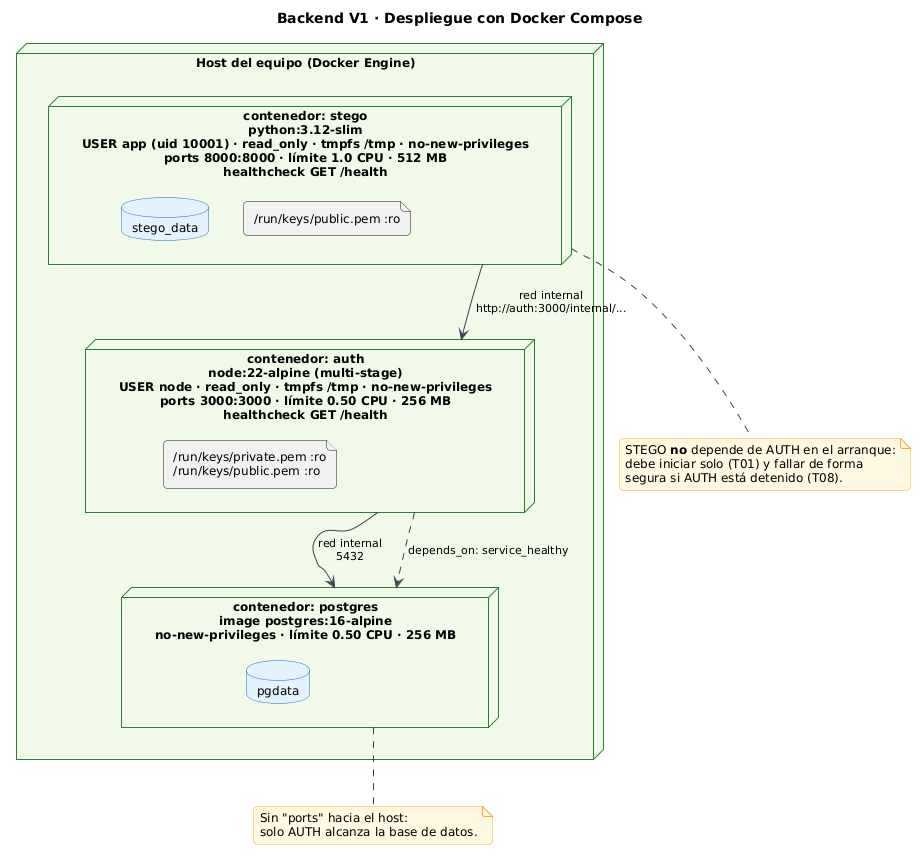

The diagram above was rendered by PlantUML. Its source (embedded in the PNG):
@startuml 02-despliegue
!include _estilo.iuml
title Backend V1 · Despliegue con Docker Compose

node "Host del equipo (Docker Engine)" {
  node "contenedor: postgres\nimage postgres:16-alpine\nno-new-privileges · límite 0.50 CPU · 256 MB" as c_pg {
    database "pgdata" as pgdata
  }
  node "contenedor: auth\nnode:22-alpine (multi-stage)\nUSER node · read_only · tmpfs /tmp · no-new-privileges\nports 3000:3000 · límite 0.50 CPU · 256 MB\nhealthcheck GET /health" as c_auth {
    file "/run/keys/private.pem :ro\n/run/keys/public.pem :ro" as k_auth
  }
  node "contenedor: stego\npython:3.12-slim\nUSER app (uid 10001) · read_only · tmpfs /tmp · no-new-privileges\nports 8000:8000 · límite 1.0 CPU · 512 MB\nhealthcheck GET /health" as c_stego {
    database "stego_data" as sdata
    file "/run/keys/public.pem :ro" as k_stego
  }
}

c_auth --> c_pg : red internal\n5432
c_stego --> c_auth : red internal\nhttp://auth:3000/internal/...
c_auth ..> c_pg : depends_on: service_healthy

note as n_stego
  STEGO <b>no</b> depende de AUTH en el arranque:
  debe iniciar solo (T01) y fallar de forma
  segura si AUTH está detenido (T08).
end note
c_stego .. n_stego

note as n_pg
  Sin "ports" hacia el host:
  solo AUTH alcanza la base de datos.
end note
c_pg .. n_pg
@enduml